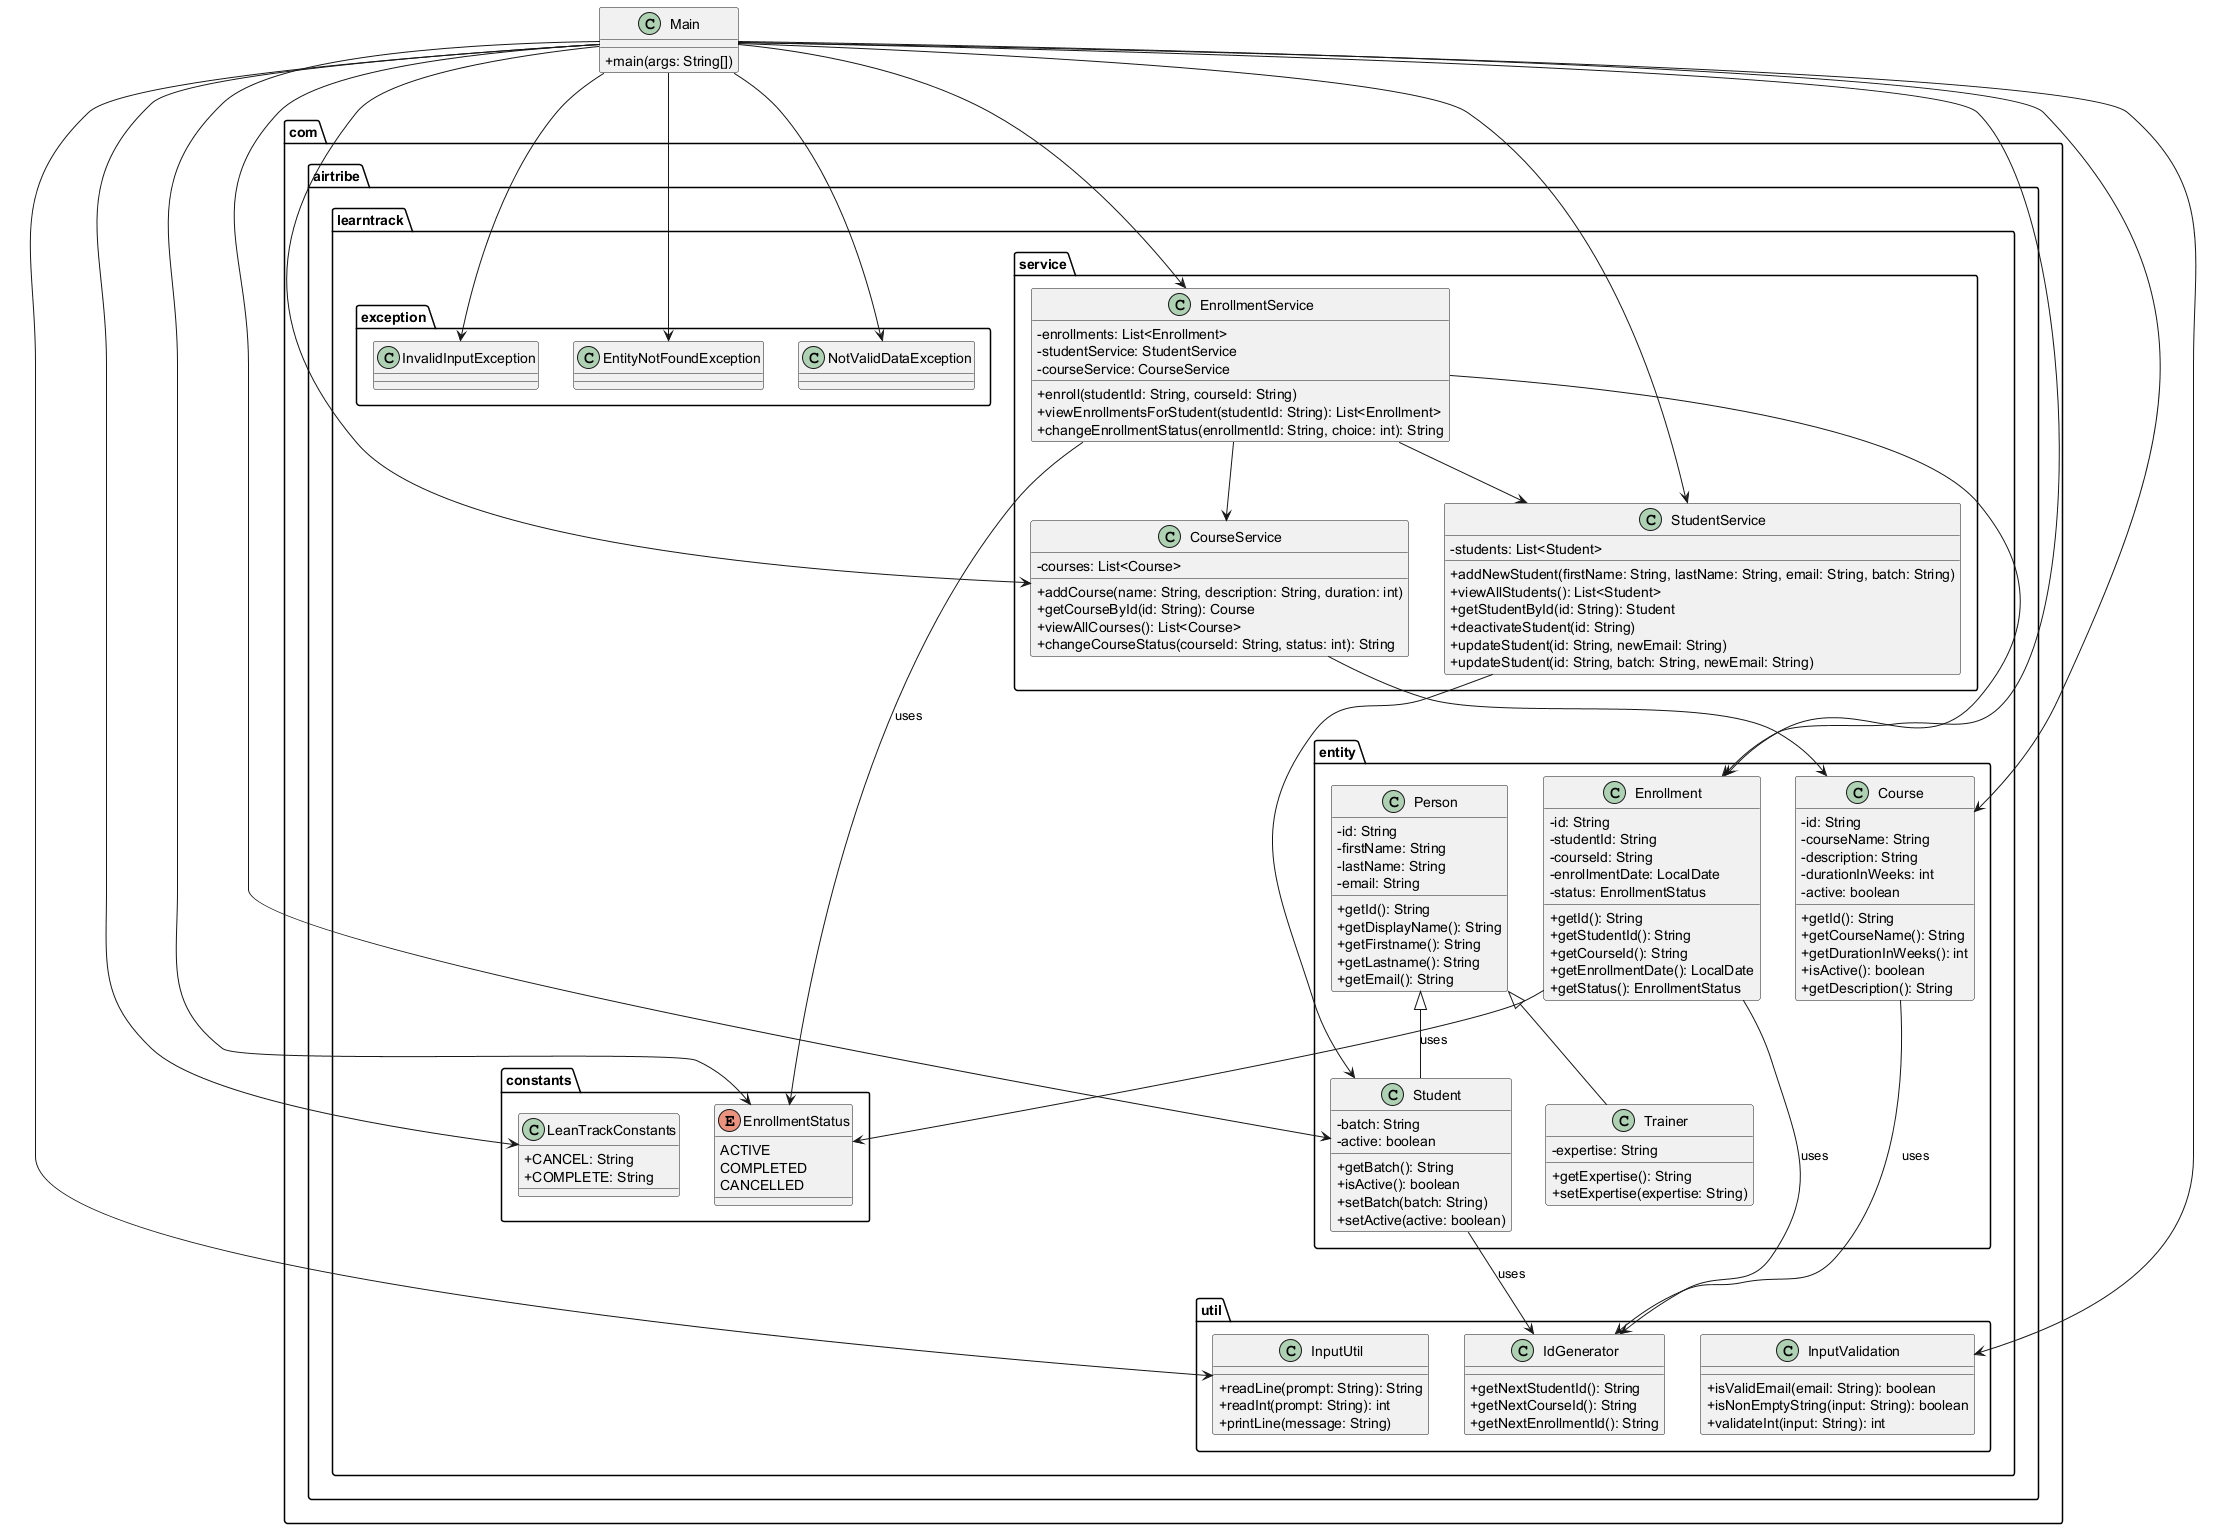

The diagram above was rendered by PlantUML. Its source (embedded in the PNG):
@startuml
skinparam classAttributeIconSize 0

package "com.airtribe.learntrack.entity" {
  class Person {
    - id: String
    - firstName: String
    - lastName: String
    - email: String
    + getId(): String
    + getDisplayName(): String
    + getFirstname(): String
    + getLastname(): String
    + getEmail(): String
  }

  class Student {
    - batch: String
    - active: boolean
    + getBatch(): String
    + isActive(): boolean
    + setBatch(batch: String)
    + setActive(active: boolean)
  }

  class Trainer {
    - expertise: String
    + getExpertise(): String
    + setExpertise(expertise: String)
  }

  class Course {
    - id: String
    - courseName: String
    - description: String
    - durationInWeeks: int
    - active: boolean
    + getId(): String
    + getCourseName(): String
    + getDurationInWeeks(): int
    + isActive(): boolean
    + getDescription(): String
  }

  class Enrollment {
    - id: String
    - studentId: String
    - courseId: String
    - enrollmentDate: LocalDate
    - status: EnrollmentStatus
    + getId(): String
    + getStudentId(): String
    + getCourseId(): String
    + getEnrollmentDate(): LocalDate
    + getStatus(): EnrollmentStatus
  }
}

package "com.airtribe.learntrack.service" {
  class StudentService {
    - students: List<Student>
    + addNewStudent(firstName: String, lastName: String, email: String, batch: String)
    + viewAllStudents(): List<Student>
    + getStudentById(id: String): Student
    + deactivateStudent(id: String)
    + updateStudent(id: String, newEmail: String)
    + updateStudent(id: String, batch: String, newEmail: String)
  }

  class CourseService {
    - courses: List<Course>
    + addCourse(name: String, description: String, duration: int)
    + getCourseById(id: String): Course
    + viewAllCourses(): List<Course>
    + changeCourseStatus(courseId: String, status: int): String
  }

  class EnrollmentService {
    - enrollments: List<Enrollment>
    - studentService: StudentService
    - courseService: CourseService
    + enroll(studentId: String, courseId: String)
    + viewEnrollmentsForStudent(studentId: String): List<Enrollment>
    + changeEnrollmentStatus(enrollmentId: String, choice: int): String
  }
}

package "com.airtribe.learntrack.util" {
  class IdGenerator {
    + getNextStudentId(): String
    + getNextCourseId(): String
    + getNextEnrollmentId(): String
  }

  class InputUtil {
    + readLine(prompt: String): String
    + readInt(prompt: String): int
    + printLine(message: String)
  }

  class InputValidation {
    + isValidEmail(email: String): boolean
    + isNonEmptyString(input: String): boolean
    + validateInt(input: String): int
  }
}

package "com.airtribe.learntrack.exception" {
  class InvalidInputException
  class EntityNotFoundException
  class NotValidDataException
}

package "com.airtribe.learntrack.constants" {
  class LeanTrackConstants {
    + CANCEL: String
    + COMPLETE: String
  }
  enum EnrollmentStatus {
    ACTIVE
    COMPLETED
    CANCELLED
  }
}

class Main {
  + main(args: String[])
}

Person <|-- Student
Person <|-- Trainer
Student --> IdGenerator : uses
Course --> IdGenerator : uses
Enrollment --> IdGenerator : uses
Enrollment --> EnrollmentStatus : uses
EnrollmentService --> Enrollment
EnrollmentService --> StudentService
EnrollmentService --> CourseService
EnrollmentService --> EnrollmentStatus : uses
CourseService --> Course
StudentService --> Student
Main --> StudentService
Main --> CourseService
Main --> EnrollmentService
Main --> InputUtil
Main --> InputValidation
Main --> InvalidInputException
Main --> EntityNotFoundException
Main --> NotValidDataException
Main --> LeanTrackConstants
Main --> Enrollment
Main --> Course
Main --> Student
Main --> EnrollmentStatus

@enduml